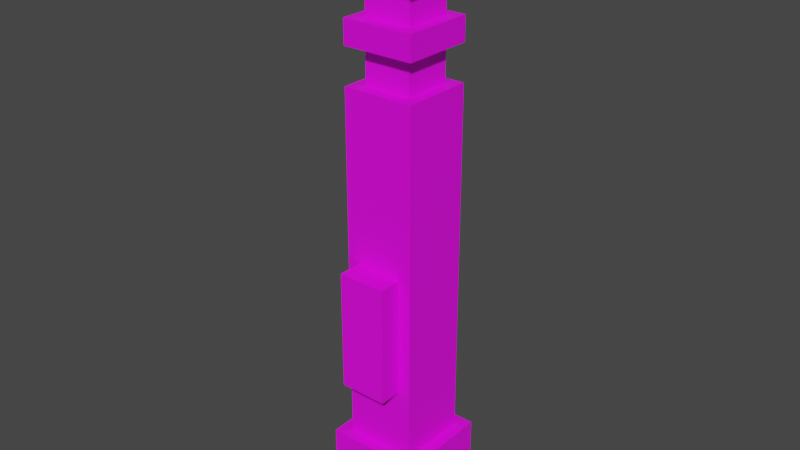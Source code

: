 # Source: LukeROTJ.blend  (saved by Blender 2.92.15; exported with 4.5.12 LTS)
import bpy
from mathutils import Matrix  # noqa: F401  (used for matrix-valued properties, if any)

bpy.ops.wm.read_factory_settings(use_empty=True)
scene = bpy.context.scene
scene.name = 'Scene'

# ---- collections
col_collection = bpy.data.collections.new('Collection'); scene.collection.children.link(col_collection)

# ---- images (referenced by path relative to the original .blend; pixels are not part of the script)
import os
ASSET_DIR = os.environ.get("B2B_ASSET_DIR", "")  # directory of the original .blend (textures are referenced by path, not embedded)
HERE = os.path.dirname(os.path.abspath(__file__))  # packed textures are extracted next to this script under _unpacked/

def load_image(name, relpath, width, height, colorspace="sRGB"):
    """Load a texture the original file referenced (path relative to the .blend, or extracted next to this script)."""
    p = next((c for c in (os.path.join(HERE, relpath), os.path.join(ASSET_DIR, relpath)) if relpath and os.path.exists(c)), "")
    if p:
        img = bpy.data.images.load(p, check_existing=True)
        img.name = name
    else:  # same state as the original file: an image datablock whose file is absent (Cycles renders it pink)
        img = bpy.data.images.new(name, width, height)
        img.source = "FILE"
        img.filepath = "//" + (relpath or name)
    img.colorspace_settings.name = colorspace
    return img
img_basicluke_png_001 = load_image('BasicLuke.png.001', 'BasicLuke.png', 1024, 1024, 'sRGB')

# ---- materials (node trees are filled in below, after node groups)
mat_material = bpy.data.materials.new('Material')
mat_material.use_transparent_shadow = False

# ---- material node trees
mat_material.use_nodes = True; mat_material.node_tree.nodes.clear()
_N = mat_material.node_tree.nodes; _L = mat_material.node_tree.links
n0 = _N.new('ShaderNodeBsdfPrincipled'); n0.name = 'Principled BSDF'; n0.location = (10, 300)
n0.distribution = 'GGX'
n0.subsurface_method = 'BURLEY'
n0.inputs[3].default_value = 1.45
n0.inputs[27].default_value = (0.0, 0.0, 0.0, 1.0)
n0.inputs[28].default_value = 1.0
n1 = _N.new('ShaderNodeOutputMaterial'); n1.name = 'Material Output'; n1.location = (300, 300)
n2 = _N.new('ShaderNodeTexImage'); n2.name = 'Image Texture'; n2.location = (-280, 280)
n2.image = img_basicluke_png_001
n2.interpolation = 'Closest'
_L.new(n0.outputs[0], n1.inputs[0])
_L.new(n2.outputs[0], n0.inputs[0])
n1.is_active_output = True

# ---- world
world_world = bpy.data.worlds.new('World'); scene.world = world_world
world_world.use_nodes = True; world_world.node_tree.nodes.clear()
_N = world_world.node_tree.nodes; _L = world_world.node_tree.links
n0 = _N.new('ShaderNodeOutputWorld'); n0.name = 'World Output'; n0.location = (300, 300)
n1 = _N.new('ShaderNodeBackground'); n1.name = 'Background'; n1.location = (10, 300)
n1.inputs[0].default_value = (0.05088, 0.05088, 0.05088, 1.0)
_L.new(n1.outputs[0], n0.inputs[0])
n0.is_active_output = True
world_world.color = (0.05088, 0.05088, 0.05088)
world_world.use_sun_shadow = False
world_world.sun_shadow_jitter_overblur = 0.0

# ---- meshes
me_plane_001 = bpy.data.meshes.new('Plane.001')
me_plane_001.from_pydata([(1.55, 0.9, 0.1), (1.55, 0.9, 0.3), (1.35, 0.9, 0.1), (1.35, 0.9, 0.3), (1.55, 1.0, 0.1), (1.55, 1.0, 0.3), (1.35, 1.0, 0.1), (1.35, 1.0, 0.3), (1.3, -1.2, 0.35), (1.3, -1.2, 0.05), (1.6, -1.2, 0.35), (1.6, -1.2, 0.05), (1.65, -1.2, 4.536e-08), (1.65, -1.2, 0.4), (1.25, -1.2, 4.536e-08), (1.25, -1.2, 0.4), (1.65, -1.5, 4.908e-08), (1.65, -1.5, 0.4), (1.25, -1.5, 4.908e-08), (1.25, -1.5, 0.4), (1.3, 0.9001, 0.35), (1.3, 0.9001, 0.05), (1.6, 0.7, 0.35), (1.6, 0.7, 0.05), (1.6, 0.9001, 0.35), (1.6, 0.9001, 0.05), (1.3, 0.7, 0.05), (1.3, 0.7, 0.35), (1.6, 0.55, 0.35), (1.6, 0.55, 0.05), (1.3, 0.55, 0.05), (1.3, 0.55, 0.35), (1.6, 0.45, 0.05), (1.6, 0.45, 0.35), (1.3, 0.45, 0.05), (1.3, 0.45, 0.35), (1.65, 0.9501, -5.871e-08), (1.65, 0.9501, 0.4), (1.25, 0.9501, -5.871e-08), (1.25, 0.9501, 0.4), (1.65, 0.8501, -5.653e-08), (1.65, 0.8501, 0.4), (1.25, 0.8501, -5.653e-08), (1.25, 0.8501, 0.4), (1.55, 0.73, 0.2938), (1.55, 0.73, 0.09372), (1.35, 0.73, 0.09372), (1.35, 0.73, 0.2938), (1.55, 0.53, 0.09372), (1.55, 0.53, 0.2938), (1.35, 0.53, 0.09372), (1.35, 0.53, 0.2938), (1.55, 0.5, 0.09372), (1.55, 0.5, 0.2938), (1.35, 0.5, 0.09372), (1.35, 0.5, 0.2938), (1.55, 0.3001, 0.09372), (1.55, 0.3001, 0.2938), (1.35, 0.3001, 0.09372), (1.35, 0.3001, 0.2938), (1.55, -0.3999, 0.35), (1.35, -0.3999, 0.35), (1.55, -0.9, 0.35), (1.35, -0.9, 0.35), (1.55, -0.3999, 0.45), (1.35, -0.3999, 0.45), (1.55, -0.9, 0.45), (1.35, -0.9, 0.45), (1.6, 0.3001, 0.05), (1.6, 0.3001, 0.35), (1.3, 0.3001, 0.05), (1.3, 0.3001, 0.35)], [], [(4, 6, 7, 5), (3, 1, 5, 7), (1, 0, 4, 5), (0, 2, 6, 4), (2, 3, 7, 6), (8, 10, 69, 71), (9, 8, 71, 70), (13, 12, 14, 15), (17, 19, 18, 16), (12, 13, 17, 16), (14, 12, 16, 18), (15, 14, 18, 19), (13, 15, 19, 17), (27, 22, 24, 20), (23, 26, 21, 25), (22, 23, 25, 24), (22, 27, 26, 23), (26, 27, 20, 21), (28, 29, 30, 31), (33, 35, 34, 32), (30, 29, 32, 34), (31, 30, 34, 35), (28, 31, 35, 33), (29, 28, 33, 32), (36, 38, 39, 37), (40, 41, 43, 42), (37, 39, 43, 41), (36, 37, 41, 40), (38, 36, 40, 42), (39, 38, 42, 43), (44, 47, 51, 49), (45, 44, 49, 48), (46, 45, 48, 50), (47, 46, 50, 51), (54, 52, 56, 58), (55, 54, 58, 59), (53, 55, 59, 57), (52, 53, 57, 56), (64, 65, 67, 66), (61, 63, 67, 65), (60, 61, 65, 64), (62, 60, 64, 66), (63, 62, 66, 67), (69, 68, 70, 71), (11, 9, 70, 68), (11, 68, 69, 10)])
_uv = me_plane_001.uv_layers.new(name='UVMap')
_uv.uv.foreach_set('vector', [0.9375, 0.3438, 0.9375, 0.4062, 0.875, 0.4062, 0.875, 0.3438, 0.8125, 0.4062, 0.8125, 0.3438, 0.875, 0.3438, 0.875, 0.4062, 0.875, 0.3125, 0.9375, 0.3125, 0.9375, 0.3438, 0.875, 0.3438, 0.9688, 0.3438, 0.9688, 0.4062, 0.9375, 0.4062, 0.9375, 0.3438, 0.9375, 0.4375, 0.875, 0.4375, 0.875, 0.4062, 0.9375, 0.4062, 0.125, 0.03125, 0.2188, 0.03125, 0.2188, 0.5, 0.125, 0.5, 0.03125, 0.03125, 0.125, 0.03125, 0.125, 0.5, 0.03125, 0.5, 0.5625, 0.1562, 0.5625, 0.03125, 0.6875, 0.03125, 0.6875, 0.1562, 0.5625, 0.25, 0.6875, 0.25, 0.6875, 0.375, 0.5625, 0.375, 0.4688, 0.375, 0.4688, 0.25, 0.5625, 0.25, 0.5625, 0.375, 0.6875, 0.4688, 0.5625, 0.4688, 0.5625, 0.375, 0.6875, 0.375, 0.7812, 0.25, 0.7812, 0.375, 0.6875, 0.375, 0.6875, 0.25, 0.5625, 0.1562, 0.6875, 0.1562, 0.6875, 0.25, 0.5625, 0.25, 0.1875, 0.8125, 0.1875, 0.7188, 0.25, 0.7188, 0.25, 0.8125, 0.09375, 0.7188, 0.09375, 0.8125, 0.03125, 0.8125, 0.03125, 0.7188, 0.1875, 0.7188, 0.09375, 0.7188, 0.09375, 0.6562, 0.1875, 0.6562, 0.1875, 0.7188, 0.1875, 0.8125, 0.09375, 0.8125, 0.09375, 0.7188, 0.09375, 0.8125, 0.1875, 0.8125, 0.1875, 0.875, 0.09375, 0.875, 0.7188, 0.6562, 0.8125, 0.6562, 0.8125, 0.75, 0.7188, 0.75, 0.7188, 0.625, 0.7188, 0.5312, 0.8125, 0.5312, 0.8125, 0.625, 0.8125, 0.75, 0.8125, 0.6562, 0.875, 0.6562, 0.875, 0.75, 0.7188, 0.75, 0.8125, 0.75, 0.8125, 0.7812, 0.7188, 0.7812, 0.7188, 0.6562, 0.7188, 0.75, 0.6875, 0.75, 0.6875, 0.6562, 0.8125, 0.6562, 0.7188, 0.6562, 0.7188, 0.625, 0.8125, 0.625, 0.625, 0.6875, 0.625, 0.8125, 0.5, 0.8125, 0.5, 0.6875, 0.625, 0.6562, 0.5, 0.6562, 0.5, 0.5312, 0.625, 0.5312, 0.5, 0.6875, 0.5, 0.8125, 0.4688, 0.8125, 0.4688, 0.6875, 0.625, 0.6875, 0.5, 0.6875, 0.5, 0.6562, 0.625, 0.6562, 0.625, 0.8125, 0.625, 0.6875, 0.6562, 0.6875, 0.6562, 0.8125, 0.5, 0.8125, 0.625, 0.8125, 0.625, 0.8438, 0.5, 0.8438, 0.6875, 0.8125, 0.75, 0.8125, 0.75, 0.9062, 0.6875, 0.9062, 0.375, 0.75, 0.375, 0.8125, 0.3125, 0.8125, 0.3125, 0.75, 0.875, 0.9062, 0.8125, 0.9062, 0.8125, 0.8125, 0.875, 0.8125, 0.375, 0.6562, 0.375, 0.7188, 0.3125, 0.7188, 0.3125, 0.6562, 0.9688, 0.5938, 0.9062, 0.5938, 0.9062, 0.5312, 0.9688, 0.5312, 0.4688, 0.9062, 0.5312, 0.9062, 0.5312, 0.9688, 0.4688, 0.9688, 0.5625, 0.9062, 0.625, 0.9062, 0.625, 0.9688, 0.5625, 0.9688, 0.375, 0.875, 0.375, 0.9375, 0.3125, 0.9375, 0.3125, 0.875, 0.9375, 0.2188, 0.875, 0.2188, 0.875, 0.0625, 0.9375, 0.0625, 0.8125, 0.2188, 0.8125, 0.0625, 0.875, 0.0625, 0.875, 0.2188, 0.9375, 0.25, 0.875, 0.25, 0.875, 0.2188, 0.9375, 0.2188, 0.9688, 0.0625, 0.9688, 0.2188, 0.9375, 0.2188, 0.9375, 0.0625, 0.875, 0.03125, 0.9375, 0.03125, 0.9375, 0.0625, 0.875, 0.0625, 0.2188, 0.5, 0.2188, 0.5938, 0.125, 0.5938, 0.125, 0.5, 0.3125, 0.03125, 0.4062, 0.03125, 0.4062, 0.5, 0.3125, 0.5, 0.3125, 0.03125, 0.3125, 0.5, 0.2188, 0.5, 0.2188, 0.03125])
me_plane_001.materials.append(mat_material)
me_plane_001.use_remesh_fix_poles = True
me_plane_001.use_remesh_preserve_attributes = False
me_plane_001.use_mirror_vertex_groups = False
me_plane_001.update()

# ---- objects
ob_plane_001 = bpy.data.objects.new('Plane.001', me_plane_001)

# ---- transforms, parenting, visibility, modifiers, constraints
ob_plane_001.location = (-1.45, 0.2, 1.7)
ob_plane_001.rotation_euler = (1.571, -0.0, 0.0)
ob_plane_001.lineart.crease_threshold = 0.0

# ---- collection membership
col_collection.objects.link(ob_plane_001)

# ---- scene / render settings (as saved in the file)
scene.frame_start = 1; scene.frame_end = 250; scene.frame_set(1)
scene.render.engine = 'BLENDER_EEVEE_NEXT'
scene.cycles.use_denoising = False
scene.cycles.samples = 128
scene.cycles.sampling_pattern = 'TABULATED_SOBOL'
scene.cycles.use_adaptive_sampling = False
scene.cycles.use_light_tree = False
scene.eevee.use_gtao = True
scene.eevee.gtao_quality = 0.4
scene.eevee.gtao_distance = 2.5
scene.eevee.fast_gi_quality = 0.4
scene.view_settings.view_transform = 'Filmic'
bpy.context.view_layer.update()

# ---- added for rendering (the .blend has no active camera and no usable light): camera, sun
cam_auto = bpy.data.cameras.new('AutoCamera')
cam_auto.lens = 50.0
cam_auto.sensor_width = 36.0
cam_auto.clip_end = 1000.0
ob_auto_camera = bpy.data.objects.new('AutoCamera', cam_auto)
scene.collection.objects.link(ob_auto_camera)
ob_auto_camera.location = (2.37919, -2.88003, 3.35336)
ob_auto_camera.rotation_euler = (1.09748, -7.21219e-08, 0.694738)
scene.camera = ob_auto_camera
light_auto_sun = bpy.data.lights.new('AutoSun', 'SUN')
light_auto_sun.energy = 3.0
light_auto_sun.angle = 0.0523599
ob_auto_sun = bpy.data.objects.new('AutoSun', light_auto_sun)
scene.collection.objects.link(ob_auto_sun)
ob_auto_sun.rotation_euler = (0.872665, 0.174533, 0.523599)
bpy.context.view_layer.update()
